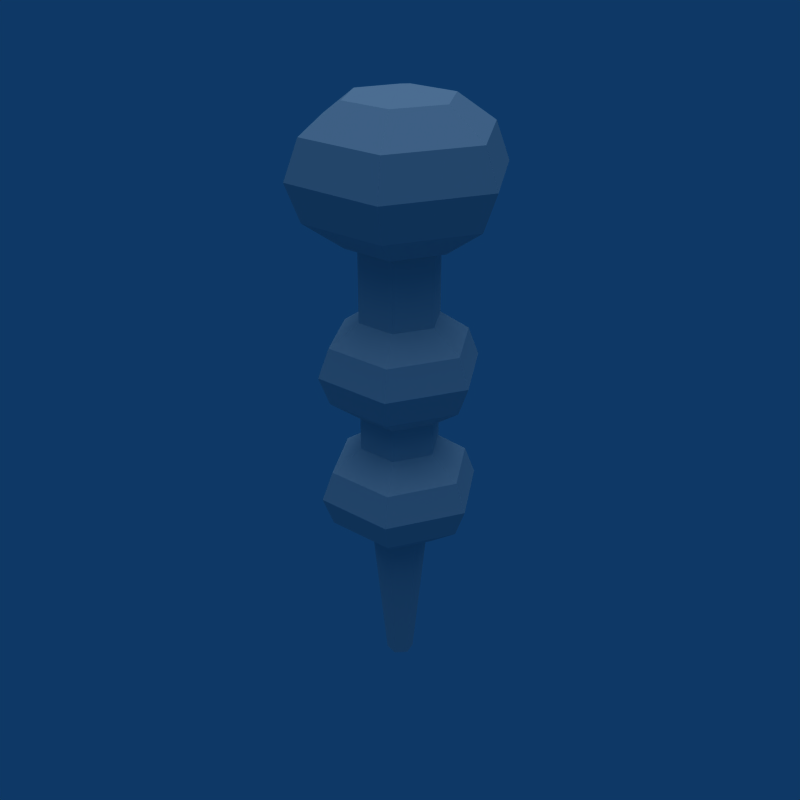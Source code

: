 # Source: Enemy_Snake.blend  (saved by Blender 2.49.2; exported with 4.5.12 LTS)
import bpy
from mathutils import Matrix  # noqa: F401  (used for matrix-valued properties, if any)

bpy.ops.wm.read_factory_settings(use_empty=True)
scene = bpy.context.scene
scene.name = 'Scene'

# ---- collections
col_collection_1 = bpy.data.collections.new('Collection 1'); scene.collection.children.link(col_collection_1)

# ---- world
world_world = bpy.data.worlds.new('World'); scene.world = world_world
world_world.color = (0.05656, 0.2208, 0.4)
world_world.use_sun_shadow = False
world_world.sun_shadow_jitter_overblur = 0.0
world_world.cycles.sampling_method = 'MANUAL'
world_world.cycles.sample_map_resolution = 256

# ---- lights
light_lamp = bpy.data.lights.new('Lamp', 'SUN')
light_lamp.transmission_factor = 0.0
light_lamp.angle = 1.571
light_lamp.energy = 1.0
light_lamp.shadow_buffer_clip_start = 0.5
light_lamp.shadow_soft_size = 1.0
light_lamp.shadow_cascade_max_distance = 1000.0
light_lamp.cycles.use_multiple_importance_sampling = False

# ---- meshes
me_sphere_001 = bpy.data.meshes.new('Sphere.001')
me_sphere_001.from_pydata([(0.04376, 0.04376, -1.363), (0.05978, -0.01602, -1.363), (0.01602, -0.05978, -1.363), (-0.04376, -0.04376, -1.363), (-0.05978, 0.01602, -1.363), (-0.01602, 0.05978, -1.363), (0.09973, 0.09973, -0.542), (0.1362, -0.0365, -0.542), (0.0365, -0.1362, -0.542), (-0.09973, -0.09973, -0.542), (-0.1362, 0.0365, -0.542), (-0.0365, 0.1362, -0.542), (0.0, 0.0, -1.363), (0.0, 0.0, -0.542), (0.1842, 0.0, -0.2096), (0.3685, 0.0, -0.4366), (0.09211, 0.1595, -0.6636), (0.1595, 0.2763, -0.5676), (0.1842, 0.3191, -0.4366), (0.1595, 0.2763, -0.3055), (0.09211, 0.1595, -0.2096), (-0.09211, 0.1595, -0.2096), (-0.1595, 0.2763, -0.3055), (-0.1842, 0.3191, -0.4366), (-0.1595, 0.2763, -0.5676), (-0.09211, 0.1595, -0.6636), (-0.1842, 1.098e-08, -0.6636), (-0.3191, 1.098e-08, -0.5676), (-0.3685, 0.0, -0.4366), (-0.3191, 1.098e-08, -0.3055), (-0.1842, 0.0, -0.2096), (-0.09211, -0.1595, -0.2096), (-0.1595, -0.2763, -0.3055), (-0.1842, -0.3191, -0.4366), (-0.1595, -0.2763, -0.5676), (-0.09211, -0.1595, -0.6636), (-2.782e-08, -4.818e-08, -0.6987), (0.09211, -0.1595, -0.6636), (0.1595, -0.2763, -0.5676), (0.1842, -0.3191, -0.4366), (0.1595, -0.2763, -0.3055), (0.09211, -0.1595, -0.2096), (0.3191, -3.294e-08, -0.3055), (0.3191, -3.294e-08, -0.5676), (0.1842, -2.196e-08, -0.6636), (0.1842, 0.0, 0.1411), (0.09211, -0.1595, 0.1411), (-0.09211, -0.1595, 0.1411), (-0.1842, 0.0, 0.1411), (-0.09211, 0.1595, 0.1411), (0.09211, 0.1595, 0.1411), (0.0, 0.0, 0.1382), (0.2393, 0.0, 1.317), (0.4786, 0.0, 1.022), (0.1197, 0.2073, 0.7272), (0.2073, 0.359, 0.8518), (0.2393, 0.4145, 1.022), (0.2073, 0.359, 1.192), (0.1197, 0.2073, 1.317), (-0.1197, 0.2073, 1.317), (-0.2073, 0.359, 1.192), (-0.2393, 0.4145, 1.022), (-0.2073, 0.359, 0.8518), (-0.1197, 0.2073, 0.7272), (-0.2393, 1.426e-08, 0.7272), (-0.4145, 1.426e-08, 0.8518), (-0.4786, 0.0, 1.022), (-0.4145, 1.426e-08, 1.192), (-0.2393, 0.0, 1.317), (0.0, 0.0, 1.363), (-0.1197, -0.2073, 1.317), (-0.2073, -0.359, 1.192), (-0.2393, -0.4145, 1.022), (-0.2073, -0.359, 0.8518), (-0.1197, -0.2073, 0.7272), (0.0, -6.259e-08, 0.6816), (0.1197, -0.2073, 0.7272), (0.2073, -0.359, 0.8518), (0.2393, -0.4145, 1.022), (0.2073, -0.359, 1.192), (0.1197, -0.2073, 1.317), (0.4145, -4.279e-08, 1.192), (0.4145, -4.279e-08, 0.8518), (0.2393, -2.853e-08, 0.7272), (0.1842, 0.0, 0.3942), (0.3685, 0.0, 0.1672), (0.09211, 0.1595, -0.05983), (0.1595, 0.2763, 0.03611), (0.1842, 0.3191, 0.1672), (0.1595, 0.2763, 0.2982), (0.09211, 0.1595, 0.3942), (-0.09211, 0.1595, 0.3942), (-0.1595, 0.2763, 0.2982), (-0.1842, 0.3191, 0.1672), (-0.1595, 0.2763, 0.03611), (-0.09211, 0.1595, -0.05983), (-0.1842, 1.098e-08, -0.05983), (-0.3191, 1.098e-08, 0.03611), (-0.3685, 0.0, 0.1672), (-0.3191, 1.098e-08, 0.2982), (-0.1842, 0.0, 0.3942), (-0.09211, -0.1595, 0.3942), (-0.1595, -0.2763, 0.2982), (-0.1842, -0.3191, 0.1672), (-0.1595, -0.2763, 0.03611), (-0.09211, -0.1595, -0.05983), (0.0, -4.818e-08, -0.09495), (0.09211, -0.1595, -0.05983), (0.1595, -0.2763, 0.03611), (0.1842, -0.3191, 0.1672), (0.1595, -0.2763, 0.2982), (0.09211, -0.1595, 0.3942), (0.3191, -3.294e-08, 0.2982), (0.3191, -3.294e-08, 0.03611), (0.1842, -2.196e-08, -0.05983), (0.1842, 0.0, 1.017), (0.09211, -0.1595, 1.017), (-0.09211, -0.1595, 1.017), (-0.1842, 0.0, 1.017), (-0.09211, 0.1595, 1.017), (0.09211, 0.1595, 1.017), (0.0, 0.0, 1.052)], [], [(12, 0, 1), (13, 7, 6), (12, 1, 2), (13, 8, 7), (12, 2, 3), (13, 9, 8), (12, 3, 4), (13, 10, 9), (12, 4, 5), (13, 11, 10), (5, 0, 12), (13, 6, 11), (0, 6, 7, 1), (1, 7, 8, 2), (2, 8, 9, 3), (3, 9, 10, 4), (4, 10, 11, 5), (6, 0, 5, 11), (36, 16, 44), (44, 16, 17, 43), (43, 17, 18, 15), (15, 18, 19, 42), (20, 14, 42, 19), (19, 22, 21, 20), (18, 23, 22, 19), (17, 24, 23, 18), (16, 25, 24, 17), (36, 25, 16), (36, 26, 25), (25, 26, 27, 24), (24, 27, 28, 23), (23, 28, 29, 22), (22, 29, 30, 21), (29, 32, 31, 30), (28, 33, 32, 29), (27, 34, 33, 28), (26, 35, 34, 27), (36, 35, 26), (36, 37, 35), (35, 37, 38, 34), (34, 38, 39, 33), (33, 39, 40, 32), (32, 40, 41, 31), (14, 41, 40, 42), (39, 15, 42, 40), (38, 43, 15, 39), (37, 44, 43, 38), (36, 44, 37), (41, 14, 45, 46), (31, 41, 46, 47), (30, 31, 47, 48), (21, 30, 48, 49), (20, 21, 49, 50), (14, 20, 50, 45), (46, 45, 51), (47, 46, 51), (48, 47, 51), (49, 48, 51), (50, 49, 51), (45, 50, 51), (75, 54, 83), (83, 54, 55, 82), (82, 55, 56, 53), (53, 56, 57, 81), (58, 52, 81, 57), (52, 58, 69), (58, 59, 69), (57, 60, 59, 58), (56, 61, 60, 57), (55, 62, 61, 56), (54, 63, 62, 55), (75, 63, 54), (75, 64, 63), (63, 64, 65, 62), (62, 65, 66, 61), (61, 66, 67, 60), (60, 67, 68, 59), (59, 68, 69), (68, 70, 69), (67, 71, 70, 68), (66, 72, 71, 67), (65, 73, 72, 66), (64, 74, 73, 65), (75, 74, 64), (75, 76, 74), (74, 76, 77, 73), (73, 77, 78, 72), (72, 78, 79, 71), (71, 79, 80, 70), (70, 80, 69), (80, 52, 69), (52, 80, 79, 81), (78, 53, 81, 79), (77, 82, 53, 78), (76, 83, 82, 77), (75, 83, 76), (106, 86, 114), (114, 86, 87, 113), (113, 87, 88, 85), (85, 88, 89, 112), (90, 84, 112, 89), (89, 92, 91, 90), (88, 93, 92, 89), (87, 94, 93, 88), (86, 95, 94, 87), (106, 95, 86), (106, 96, 95), (95, 96, 97, 94), (94, 97, 98, 93), (93, 98, 99, 92), (92, 99, 100, 91), (99, 102, 101, 100), (98, 103, 102, 99), (97, 104, 103, 98), (96, 105, 104, 97), (106, 105, 96), (106, 107, 105), (105, 107, 108, 104), (104, 108, 109, 103), (103, 109, 110, 102), (102, 110, 111, 101), (84, 111, 110, 112), (109, 85, 112, 110), (108, 113, 85, 109), (107, 114, 113, 108), (106, 114, 107), (111, 84, 115, 116), (101, 111, 116, 117), (100, 101, 117, 118), (91, 100, 118, 119), (90, 91, 119, 120), (84, 90, 120, 115), (116, 115, 121), (117, 116, 121), (118, 117, 121), (119, 118, 121), (120, 119, 121), (115, 120, 121)])
me_sphere_001.use_remesh_preserve_volume = False
me_sphere_001.use_remesh_preserve_attributes = False
me_sphere_001.use_mirror_vertex_groups = False
me_sphere_001.update()
arm_armature = bpy.data.armatures.new('Armature')  # bones are not reproduced

# ---- objects
ob_armature = bpy.data.objects.new('Armature', arm_armature)
ob_sphere_001 = bpy.data.objects.new('Sphere.001', me_sphere_001)
ob_lamp = bpy.data.objects.new('Lamp', light_lamp)

# ---- transforms, parenting, visibility, modifiers, constraints
ob_armature.location = (0.0, 0.0, 1.032)
ob_armature.rotation_euler = (3.142, -0.0, 0.0)
ob_armature.lock_rotations_4d = False
ob_armature.empty_display_type = 'ARROWS'
ob_armature.show_in_front = True
ob_armature.lineart.crease_threshold = 0.0
ob_sphere_001.parent = ob_armature
ob_sphere_001.matrix_parent_inverse = Matrix(((1.0, 0.0, 0.0, 0.0), (0.0, -1.0, -8.742e-08, 9.024e-08), (0.0, 8.742e-08, -1.0, 1.032), (0.0, 0.0, 0.0, 1.0)))
ob_sphere_001.location = (0.0, 0.0, 0.0)
ob_sphere_001.lock_rotations_4d = False
ob_sphere_001.empty_display_type = 'ARROWS'
ob_sphere_001.lineart.crease_threshold = 0.0
_vg = ob_sphere_001.vertex_groups.new(name='Mid')
_vg.add([84, 85, 86, 87, 88, 89, 90, 91, 92, 93, 94, 95, 96, 97, 98, 99, 100, 101, 102, 103, 104, 105, 106, 107, 108, 109, 110, 111, 112, 113, 114, 115, 116, 117, 118, 119, 120, 121], 1.0, 'REPLACE')
_vg = ob_sphere_001.vertex_groups.new(name='Head')
_vg.add([52, 53, 54, 55, 56, 57, 58, 59, 60, 61, 62, 63, 64, 65, 66, 67, 68, 69, 70, 71, 72, 73, 74, 75, 76, 77, 78, 79, 80, 81, 82, 83], 1.0, 'REPLACE')
_vg = ob_sphere_001.vertex_groups.new(name='End')
_vg.add([14, 15, 16, 17, 18, 19, 20, 21, 22, 23, 24, 25, 26, 27, 28, 29, 30, 31, 32, 33, 34, 35, 36, 37, 38, 39, 40, 41, 42, 43, 44, 45, 46, 47, 48, 49, 50, 51], 1.0, 'REPLACE')
_vg = ob_sphere_001.vertex_groups.new(name='Tail')
_vg.add([0, 1, 2, 3, 4, 5, 6, 7, 8, 9, 10, 11, 12, 13], 1.0, 'REPLACE')
_m = ob_sphere_001.modifiers.new('Armature', 'ARMATURE')
_m.object = ob_armature
_m.use_bone_envelopes = True
ob_lamp.location = (0.0, 0.0, 0.0)
ob_lamp.lock_rotations_4d = False
ob_lamp.empty_display_type = 'ARROWS'
ob_lamp.lineart.crease_threshold = 0.0

# ---- collection membership
col_collection_1.objects.link(ob_armature)
col_collection_1.objects.link(ob_sphere_001)
col_collection_1.objects.link(ob_lamp)

# ---- scene / render settings (as saved in the file)
scene.frame_start = 1; scene.frame_end = 250; scene.frame_set(5)
scene.render.engine = 'BLENDER_EEVEE_NEXT'
scene.render.image_settings.compression = 90
scene.render.resolution_x = 640
scene.render.resolution_y = 640
scene.render.pixel_aspect_x = 100.0
scene.render.pixel_aspect_y = 100.0
scene.render.fps = 25
scene.render.dither_intensity = 0.0
scene.render.use_compositing = False
scene.render.use_sequencer = False
scene.render.bake_margin = 2
scene.render.bake_bias = 0.0
scene.render.use_stamp_time = False
scene.render.use_stamp_date = False
scene.render.use_stamp_frame = False
scene.render.use_stamp_camera = False
scene.render.use_stamp_scene = False
scene.render.use_stamp_filename = False
scene.render.use_stamp_render_time = False
scene.render.stamp_font_size = 0
scene.cycles.use_denoising = False
scene.cycles.samples = 10
scene.cycles.sampling_pattern = 'TABULATED_SOBOL'
scene.cycles.light_sampling_threshold = 0.0
scene.cycles.use_adaptive_sampling = False
scene.cycles.use_light_tree = False
scene.cycles.blur_glossy = 0.0
scene.cycles.volume_bounces = 1
scene.cycles.pixel_filter_type = 'GAUSSIAN'
scene.cycles.sample_clamp_indirect = 0.0
scene.view_settings.view_transform = 'Raw'
bpy.context.view_layer.update()

# ---- added for rendering (the .blend has no active camera): camera
cam_auto = bpy.data.cameras.new('AutoCamera')
cam_auto.lens = 50.0
cam_auto.sensor_width = 36.0
cam_auto.clip_end = 1000.0
ob_auto_camera = bpy.data.objects.new('AutoCamera', cam_auto)
scene.collection.objects.link(ob_auto_camera)
ob_auto_camera.location = (2.78036, -3.33643, 2.22428)
ob_auto_camera.rotation_euler = (1.09748, -7.21219e-08, 0.694738)
scene.camera = ob_auto_camera
bpy.context.view_layer.update()
